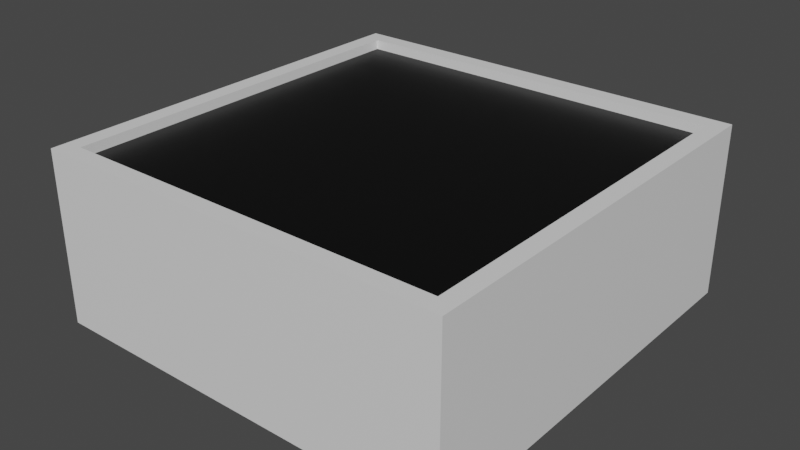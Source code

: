 # Source: Button.blend  (saved by Blender 2.93.21; exported with 4.5.12 LTS)
import bpy
from mathutils import Matrix  # noqa: F401  (used for matrix-valued properties, if any)

bpy.ops.wm.read_factory_settings(use_empty=True)
scene = bpy.context.scene
scene.name = 'Scene'

# ---- collections
col_collection = bpy.data.collections.new('Collection'); scene.collection.children.link(col_collection)

# ---- materials (node trees are filled in below, after node groups)
mat_material_001 = bpy.data.materials.new('Material.001')
mat_material_001.use_transparent_shadow = False
mat_material_002 = bpy.data.materials.new('Material.002')
mat_material_002.use_transparent_shadow = False

# ---- material node trees
mat_material_001.use_nodes = True; mat_material_001.node_tree.nodes.clear()
_N = mat_material_001.node_tree.nodes; _L = mat_material_001.node_tree.links
n0 = _N.new('ShaderNodeBsdfPrincipled'); n0.name = 'Principled BSDF'; n0.location = (10, 300)
n0.distribution = 'GGX'
n0.subsurface_method = 'BURLEY'
n0.inputs[3].default_value = 1.45
n0.inputs[27].default_value = (0.0, 0.0, 0.0, 1.0)
n0.inputs[28].default_value = 1.0
n1 = _N.new('ShaderNodeOutputMaterial'); n1.name = 'Material Output'; n1.location = (300, 300)
_L.new(n0.outputs[0], n1.inputs[0])
n1.is_active_output = True
mat_material_002.use_nodes = True; mat_material_002.node_tree.nodes.clear()
_N = mat_material_002.node_tree.nodes; _L = mat_material_002.node_tree.links
n0 = _N.new('ShaderNodeBsdfPrincipled'); n0.name = 'Principled BSDF'; n0.location = (10, 300)
n0.distribution = 'GGX'
n0.subsurface_method = 'BURLEY'
n0.inputs[0].default_value = (0.0, 0.0, 0.0, 1.0)
n0.inputs[3].default_value = 1.45
n0.inputs[27].default_value = (0.0, 0.0, 0.0, 1.0)
n0.inputs[28].default_value = 1.0
n1 = _N.new('ShaderNodeOutputMaterial'); n1.name = 'Material Output'; n1.location = (300, 300)
_L.new(n0.outputs[0], n1.inputs[0])
n1.is_active_output = True

# ---- world
world_world = bpy.data.worlds.new('World'); scene.world = world_world
world_world.use_nodes = True; world_world.node_tree.nodes.clear()
_N = world_world.node_tree.nodes; _L = world_world.node_tree.links
n0 = _N.new('ShaderNodeOutputWorld'); n0.name = 'World Output'; n0.location = (300, 300)
n1 = _N.new('ShaderNodeBackground'); n1.name = 'Background'; n1.location = (10, 300)
n1.inputs[0].default_value = (0.05088, 0.05088, 0.05088, 1.0)
_L.new(n1.outputs[0], n0.inputs[0])
n0.is_active_output = True
world_world.color = (0.05088, 0.05088, 0.05088)
world_world.use_sun_shadow = False
world_world.sun_shadow_jitter_overblur = 0.0

# ---- meshes
me_cube_001 = bpy.data.meshes.new('Cube.001')
me_cube_001.from_pydata([(-0.08011, -0.08011, -0.02768), (-0.07348, -0.07348, 0.03847), (-0.08011, 0.08011, -0.02768), (-0.07348, 0.07348, 0.03847), (0.08011, -0.08011, -0.02768), (0.07348, -0.07348, 0.03847), (0.08011, 0.08011, -0.02768), (0.07348, 0.07348, 0.03847), (-0.08011, -0.08011, 0.03847), (-0.08011, 0.08011, 0.03847), (0.08011, 0.08011, 0.03847), (0.08011, -0.08011, 0.03847), (-0.07348, -0.07348, 0.03467), (-0.07348, 0.07348, 0.03467), (0.07348, 0.07348, 0.03467), (0.07348, -0.07348, 0.03467)], [], [(0, 8, 9, 2), (2, 9, 10, 6), (6, 10, 11, 4), (4, 11, 8, 0), (2, 6, 4, 0), (5, 7, 14, 15), (1, 3, 9, 8), (3, 7, 10, 9), (7, 5, 11, 10), (5, 1, 8, 11), (14, 13, 12, 15), (3, 1, 12, 13), (1, 5, 15, 12), (7, 3, 13, 14)])
me_cube_001.polygons.foreach_set('material_index', [0, 0, 0, 0, 0, 0, 0, 0, 0, 0, 1, 0, 0, 0])
_uv = me_cube_001.uv_layers.new(name='UVMap')
_uv.uv.foreach_set('vector', [0.375, 0.0, 0.625, 0.0, 0.625, 0.25, 0.375, 0.25, 0.375, 0.25, 0.625, 0.25, 0.625, 0.5, 0.375, 0.5, 0.375, 0.5, 0.625, 0.5, 0.625, 0.75, 0.375, 0.75, 0.375, 0.75, 0.625, 0.75, 0.625, 1.0, 0.375, 1.0, 0.125, 0.5, 0.375, 0.5, 0.375, 0.75, 0.125, 0.75, 0.6324, 0.7426, 0.6324, 0.5074, 0.6324, 0.5074, 0.6324, 0.7426, 0.8676, 0.7426, 0.8676, 0.5074, 0.875, 0.5, 0.875, 0.75, 0.8676, 0.5074, 0.6324, 0.5074, 0.625, 0.5, 0.875, 0.5, 0.6324, 0.5074, 0.6324, 0.7426, 0.625, 0.75, 0.625, 0.5, 0.6324, 0.7426, 0.8676, 0.7426, 0.875, 0.75, 0.625, 0.75, 0.6324, 0.5074, 0.8676, 0.5074, 0.8676, 0.7426, 0.6324, 0.7426, 0.8676, 0.5074, 0.8676, 0.7426, 0.8676, 0.7426, 0.8676, 0.5074, 0.8676, 0.7426, 0.6324, 0.7426, 0.6324, 0.7426, 0.8676, 0.7426, 0.6324, 0.5074, 0.8676, 0.5074, 0.8676, 0.5074, 0.6324, 0.5074])
me_cube_001.materials.append(mat_material_001)
me_cube_001.materials.append(mat_material_002)
me_cube_001.use_remesh_fix_poles = True
me_cube_001.use_remesh_preserve_attributes = False
me_cube_001.update()

# ---- objects
ob_cube = bpy.data.objects.new('Cube', me_cube_001)

# ---- transforms, parenting, visibility, modifiers, constraints
ob_cube.location = (0.0, 0.0, 0.0)

# ---- collection membership
col_collection.objects.link(ob_cube)

# ---- scene / render settings (as saved in the file)
scene.frame_start = 1; scene.frame_end = 250; scene.frame_set(1)
scene.render.engine = 'BLENDER_EEVEE_NEXT'
scene.render.fps = 25
scene.cycles.use_denoising = False
scene.cycles.samples = 128
scene.cycles.sampling_pattern = 'TABULATED_SOBOL'
scene.cycles.use_adaptive_sampling = False
scene.cycles.use_light_tree = False
scene.view_settings.view_transform = 'Filmic'
bpy.context.view_layer.update()

# ---- added for rendering (the .blend has no active camera and no usable light): camera, sun
cam_auto = bpy.data.cameras.new('AutoCamera')
cam_auto.lens = 50.0
cam_auto.sensor_width = 36.0
cam_auto.clip_end = 1000.0
ob_auto_camera = bpy.data.objects.new('AutoCamera', cam_auto)
scene.collection.objects.link(ob_auto_camera)
ob_auto_camera.location = (0.218384, -0.262061, 0.180101)
ob_auto_camera.rotation_euler = (1.09748, -7.21219e-08, 0.694738)
scene.camera = ob_auto_camera
light_auto_sun = bpy.data.lights.new('AutoSun', 'SUN')
light_auto_sun.energy = 3.0
light_auto_sun.angle = 0.0523599
ob_auto_sun = bpy.data.objects.new('AutoSun', light_auto_sun)
scene.collection.objects.link(ob_auto_sun)
ob_auto_sun.rotation_euler = (0.872665, 0.174533, 0.523599)
bpy.context.view_layer.update()
